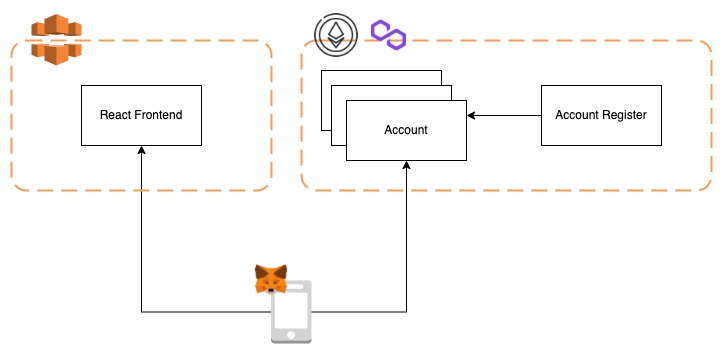

The diagram above was exported from draw.io. Its source (the exported page's mxGraphModel, read from the mxfile embedded in the PNG):
<mxGraphModel dx="913" dy="514" grid="1" gridSize="10" guides="1" tooltips="1" connect="1" arrows="1" fold="1" page="1" pageScale="1" pageWidth="850" pageHeight="1100" math="0" shadow="0">
  <root>
    <mxCell id="0" />
    <mxCell id="1" parent="0" />
    <mxCell id="w4Qwl7it6L8nU6qUc9sD-7" value="" style="rounded=1;arcSize=10;dashed=1;strokeColor=#F59D56;fillColor=none;gradientColor=none;dashPattern=8 4;strokeWidth=2;" vertex="1" parent="1">
      <mxGeometry x="320" y="170" width="410" height="150" as="geometry" />
    </mxCell>
    <mxCell id="w4Qwl7it6L8nU6qUc9sD-17" style="edgeStyle=orthogonalEdgeStyle;rounded=0;orthogonalLoop=1;jettySize=auto;html=1;" edge="1" parent="1" source="w4Qwl7it6L8nU6qUc9sD-5" target="w4Qwl7it6L8nU6qUc9sD-10">
      <mxGeometry relative="1" as="geometry" />
    </mxCell>
    <mxCell id="w4Qwl7it6L8nU6qUc9sD-18" style="edgeStyle=orthogonalEdgeStyle;rounded=0;orthogonalLoop=1;jettySize=auto;html=1;" edge="1" parent="1" source="w4Qwl7it6L8nU6qUc9sD-5" target="w4Qwl7it6L8nU6qUc9sD-15">
      <mxGeometry relative="1" as="geometry" />
    </mxCell>
    <mxCell id="w4Qwl7it6L8nU6qUc9sD-5" value="" style="outlineConnect=0;dashed=0;verticalLabelPosition=bottom;verticalAlign=top;align=center;html=1;shape=mxgraph.aws3.mobile_client;fillColor=#D2D3D3;gradientColor=none;" vertex="1" parent="1">
      <mxGeometry x="289.5" y="410" width="40.5" height="63" as="geometry" />
    </mxCell>
    <mxCell id="w4Qwl7it6L8nU6qUc9sD-6" value="" style="shape=image;html=1;verticalAlign=top;verticalLabelPosition=bottom;labelBackgroundColor=#ffffff;imageAspect=0;aspect=fixed;image=https://cdn1.iconfinder.com/data/icons/cryptocurrency-blockchain-fintech-free/32/Cryptocurrency_Ethereum_ETH-128.png" vertex="1" parent="1">
      <mxGeometry x="330" y="140" width="50" height="50" as="geometry" />
    </mxCell>
    <mxCell id="w4Qwl7it6L8nU6qUc9sD-12" style="edgeStyle=orthogonalEdgeStyle;rounded=0;orthogonalLoop=1;jettySize=auto;html=1;entryX=1;entryY=0.25;entryDx=0;entryDy=0;" edge="1" parent="1" source="w4Qwl7it6L8nU6qUc9sD-8" target="w4Qwl7it6L8nU6qUc9sD-10">
      <mxGeometry relative="1" as="geometry" />
    </mxCell>
    <mxCell id="w4Qwl7it6L8nU6qUc9sD-8" value="Account Register" style="rounded=0;whiteSpace=wrap;html=1;" vertex="1" parent="1">
      <mxGeometry x="560" y="215" width="120" height="60" as="geometry" />
    </mxCell>
    <mxCell id="w4Qwl7it6L8nU6qUc9sD-9" value="" style="rounded=0;whiteSpace=wrap;html=1;" vertex="1" parent="1">
      <mxGeometry x="340" y="200" width="120" height="60" as="geometry" />
    </mxCell>
    <mxCell id="w4Qwl7it6L8nU6qUc9sD-11" value="" style="rounded=0;whiteSpace=wrap;html=1;" vertex="1" parent="1">
      <mxGeometry x="350" y="215" width="120" height="60" as="geometry" />
    </mxCell>
    <mxCell id="w4Qwl7it6L8nU6qUc9sD-10" value="Account" style="rounded=0;whiteSpace=wrap;html=1;" vertex="1" parent="1">
      <mxGeometry x="365" y="230" width="120" height="60" as="geometry" />
    </mxCell>
    <mxCell id="w4Qwl7it6L8nU6qUc9sD-13" value="" style="rounded=1;arcSize=10;dashed=1;strokeColor=#F59D56;fillColor=none;gradientColor=none;dashPattern=8 4;strokeWidth=2;" vertex="1" parent="1">
      <mxGeometry x="30" y="170" width="260" height="150" as="geometry" />
    </mxCell>
    <mxCell id="w4Qwl7it6L8nU6qUc9sD-14" value="" style="outlineConnect=0;dashed=0;verticalLabelPosition=bottom;verticalAlign=top;align=center;html=1;shape=mxgraph.aws3.cloudfront;fillColor=#F58536;gradientColor=none;" vertex="1" parent="1">
      <mxGeometry x="50" y="143.5" width="50" height="51.5" as="geometry" />
    </mxCell>
    <mxCell id="w4Qwl7it6L8nU6qUc9sD-15" value="React Frontend" style="rounded=0;whiteSpace=wrap;html=1;" vertex="1" parent="1">
      <mxGeometry x="100" y="215" width="120" height="60" as="geometry" />
    </mxCell>
    <mxCell id="w4Qwl7it6L8nU6qUc9sD-19" value="" style="shape=image;verticalLabelPosition=bottom;labelBackgroundColor=default;verticalAlign=top;aspect=fixed;imageAspect=0;image=https://upload.wikimedia.org/wikipedia/commons/thumb/3/36/MetaMask_Fox.svg/1200px-MetaMask_Fox.svg.png;" vertex="1" parent="1">
      <mxGeometry x="270" y="390" width="40" height="40" as="geometry" />
    </mxCell>
    <mxCell id="w4Qwl7it6L8nU6qUc9sD-21" value="" style="shape=image;verticalLabelPosition=bottom;labelBackgroundColor=default;verticalAlign=top;aspect=fixed;imageAspect=0;image=https://thegivingblock.com/wp-content/uploads/2021/07/Polygon-MATIC-Logo.png;" vertex="1" parent="1">
      <mxGeometry x="390" y="147.5" width="35" height="35" as="geometry" />
    </mxCell>
  </root>
</mxGraphModel>